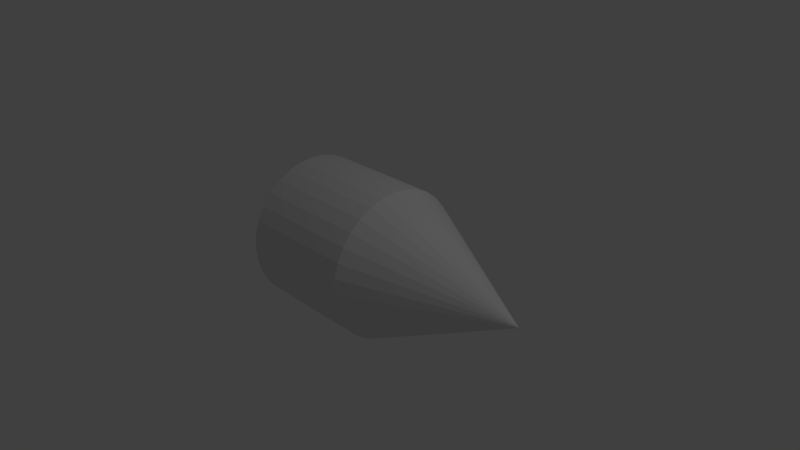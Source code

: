 # Source: projectile.blend  (saved by Blender 2.75.0; exported with 4.5.12 LTS)
import bpy
from mathutils import Matrix  # noqa: F401  (used for matrix-valued properties, if any)

bpy.ops.wm.read_factory_settings(use_empty=True)
scene = bpy.context.scene
scene.name = 'Scene'

# ---- collections
col_collection_1 = bpy.data.collections.new('Collection 1'); scene.collection.children.link(col_collection_1)

# ---- world
world_world = bpy.data.worlds.new('World'); scene.world = world_world
world_world.color = (0.05088, 0.05088, 0.05088)
world_world.use_sun_shadow = False
world_world.sun_shadow_jitter_overblur = 0.0
world_world.cycles.sampling_method = 'MANUAL'
world_world.cycles.sample_map_resolution = 256

# ---- cameras
cam_camera = bpy.data.cameras.new('Camera')
cam_camera.clip_end = 100.0
cam_camera.lens = 35.0
cam_camera.sensor_width = 32.0
cam_camera.sensor_height = 18.0
cam_camera.ortho_scale = 7.314
cam_camera.dof.focus_distance = 0.0
cam_camera.dof.aperture_fstop = 128.0

# ---- lights
light_lamp = bpy.data.lights.new('Lamp', 'POINT')
light_lamp.transmission_factor = 0.0
light_lamp.cutoff_distance = 30.0
light_lamp.energy = 100.0
light_lamp.shadow_buffer_clip_start = 1.001
light_lamp.shadow_soft_size = 0.1
light_lamp.shadow_maximum_resolution = 0.006
light_lamp.use_absolute_resolution = True
light_lamp.cycles.use_multiple_importance_sampling = False

# ---- meshes
me_cone = bpy.data.meshes.new('Cone')
me_cone.from_pydata([(-4.133e-08, 1.0, 0.4118), (0.1951, 0.9808, 0.4118), (0.3827, 0.9239, 0.4118), (0.5556, 0.8315, 0.4118), (0.7071, 0.7071, 0.4118), (0.8315, 0.5556, 0.4118), (0.9239, 0.3827, 0.4118), (0.9808, 0.1951, 0.4118), (1.0, -2.345e-09, 0.4118), (-4.133e-08, -2.345e-09, 2.412), (0.9808, -0.1951, 0.4118), (0.9239, -0.3827, 0.4118), (0.8315, -0.5556, 0.4118), (0.7071, -0.7071, 0.4118), (0.5556, -0.8315, 0.4118), (0.3827, -0.9239, 0.4118), (0.1951, -0.9808, 0.4118), (-3.99e-07, -1.0, 0.4118), (-0.1951, -0.9808, 0.4118), (-0.3827, -0.9239, 0.4118), (-0.5556, -0.8315, 0.4118), (-0.7071, -0.7071, 0.4118), (-0.8315, -0.5556, 0.4118), (-0.9239, -0.3827, 0.4118), (-0.9808, -0.1951, 0.4118), (-1.0, 9.513e-07, 0.4118), (-0.9808, 0.1951, 0.4118), (-0.9239, 0.3827, 0.4118), (-0.8315, 0.5556, 0.4118), (-0.7071, 0.7071, 0.4118), (-0.5556, 0.8315, 0.4118), (-0.3827, 0.9239, 0.4118), (-0.1951, 0.9808, 0.4118), (4.808e-08, 1.0, -1.184), (0.1951, 0.9808, -1.184), (0.3827, 0.9239, -1.184), (0.5556, 0.8315, -1.184), (0.7071, 0.7071, -1.184), (0.8315, 0.5556, -1.184), (0.9239, 0.3827, -1.184), (0.9808, 0.1951, -1.184), (1.0, -2.345e-09, -1.184), (0.9808, -0.1951, -1.184), (0.9239, -0.3827, -1.184), (0.8315, -0.5556, -1.184), (0.7071, -0.7071, -1.184), (0.5556, -0.8315, -1.184), (0.3827, -0.9239, -1.184), (0.1951, -0.9808, -1.184), (-3.096e-07, -1.0, -1.184), (-0.1951, -0.9808, -1.184), (-0.3827, -0.9239, -1.184), (-0.5556, -0.8315, -1.184), (-0.7071, -0.7071, -1.184), (-0.8315, -0.5556, -1.184), (-0.9239, -0.3827, -1.184), (-0.9808, -0.1951, -1.184), (-1.0, 9.513e-07, -1.184), (-0.9808, 0.1951, -1.184), (-0.9239, 0.3827, -1.184), (-0.8315, 0.5556, -1.184), (-0.7071, 0.7071, -1.184), (-0.5556, 0.8315, -1.184), (-0.3827, 0.9239, -1.184), (-0.1951, 0.9808, -1.184), (-4.133e-08, 1.0, 0.4118), (-4.133e-08, 1.0, 0.4118), (-4.133e-08, 1.0, 0.4118), (0.1951, 0.9808, 0.4118), (0.1951, 0.9808, 0.4118), (0.1951, 0.9808, 0.4118), (-4.133e-08, -2.345e-09, 2.412), (-4.133e-08, -2.345e-09, 2.412), (-4.133e-08, -2.345e-09, 2.412), (-4.133e-08, -2.345e-09, 2.412), (-4.133e-08, -2.345e-09, 2.412), (-4.133e-08, -2.345e-09, 2.412), (-4.133e-08, -2.345e-09, 2.412), (-4.133e-08, -2.345e-09, 2.412), (-4.133e-08, -2.345e-09, 2.412), (-4.133e-08, -2.345e-09, 2.412), (-4.133e-08, -2.345e-09, 2.412), (-4.133e-08, -2.345e-09, 2.412), (-4.133e-08, -2.345e-09, 2.412), (-4.133e-08, -2.345e-09, 2.412), (-4.133e-08, -2.345e-09, 2.412), (-4.133e-08, -2.345e-09, 2.412), (-4.133e-08, -2.345e-09, 2.412), (-4.133e-08, -2.345e-09, 2.412), (-4.133e-08, -2.345e-09, 2.412), (-4.133e-08, -2.345e-09, 2.412), (-4.133e-08, -2.345e-09, 2.412), (-4.133e-08, -2.345e-09, 2.412), (-4.133e-08, -2.345e-09, 2.412), (-4.133e-08, -2.345e-09, 2.412), (-4.133e-08, -2.345e-09, 2.412), (-4.133e-08, -2.345e-09, 2.412), (-4.133e-08, -2.345e-09, 2.412), (-4.133e-08, -2.345e-09, 2.412), (-4.133e-08, -2.345e-09, 2.412), (-4.133e-08, -2.345e-09, 2.412), (-4.133e-08, -2.345e-09, 2.412), (0.3827, 0.9239, 0.4118), (0.3827, 0.9239, 0.4118), (0.3827, 0.9239, 0.4118), (0.5556, 0.8315, 0.4118), (0.5556, 0.8315, 0.4118), (0.5556, 0.8315, 0.4118), (-0.1951, 0.9808, 0.4118), (-0.1951, 0.9808, 0.4118), (-0.1951, 0.9808, 0.4118), (0.7071, 0.7071, 0.4118), (0.7071, 0.7071, 0.4118), (0.7071, 0.7071, 0.4118), (-0.3827, 0.9239, 0.4118), (-0.3827, 0.9239, 0.4118), (-0.3827, 0.9239, 0.4118), (0.8315, 0.5556, 0.4118), (0.8315, 0.5556, 0.4118), (0.8315, 0.5556, 0.4118), (-0.5556, 0.8315, 0.4118), (-0.5556, 0.8315, 0.4118), (-0.5556, 0.8315, 0.4118), (0.9239, 0.3827, 0.4118), (0.9239, 0.3827, 0.4118), (0.9239, 0.3827, 0.4118), (-0.7071, 0.7071, 0.4118), (-0.7071, 0.7071, 0.4118), (-0.7071, 0.7071, 0.4118), (0.9808, 0.1951, 0.4118), (0.9808, 0.1951, 0.4118), (0.9808, 0.1951, 0.4118), (-0.8315, 0.5556, 0.4118), (-0.8315, 0.5556, 0.4118), (-0.8315, 0.5556, 0.4118), (1.0, -2.345e-09, 0.4118), (1.0, -2.345e-09, 0.4118), (1.0, -2.345e-09, 0.4118), (-0.9239, 0.3827, 0.4118), (-0.9239, 0.3827, 0.4118), (-0.9239, 0.3827, 0.4118), (0.9808, -0.1951, 0.4118), (0.9808, -0.1951, 0.4118), (0.9808, -0.1951, 0.4118), (-0.9808, 0.1951, 0.4118), (-0.9808, 0.1951, 0.4118), (-0.9808, 0.1951, 0.4118), (0.9239, -0.3827, 0.4118), (0.9239, -0.3827, 0.4118), (0.9239, -0.3827, 0.4118), (-1.0, 9.513e-07, 0.4118), (-1.0, 9.513e-07, 0.4118), (-1.0, 9.513e-07, 0.4118), (0.8315, -0.5556, 0.4118), (0.8315, -0.5556, 0.4118), (0.8315, -0.5556, 0.4118), (-0.9808, -0.1951, 0.4118), (-0.9808, -0.1951, 0.4118), (-0.9808, -0.1951, 0.4118), (0.7071, -0.7071, 0.4118), (0.7071, -0.7071, 0.4118), (0.7071, -0.7071, 0.4118), (-0.9239, -0.3827, 0.4118), (-0.9239, -0.3827, 0.4118), (-0.9239, -0.3827, 0.4118), (0.5556, -0.8315, 0.4118), (0.5556, -0.8315, 0.4118), (0.5556, -0.8315, 0.4118), (-0.8315, -0.5556, 0.4118), (-0.8315, -0.5556, 0.4118), (-0.8315, -0.5556, 0.4118), (0.3827, -0.9239, 0.4118), (0.3827, -0.9239, 0.4118), (0.3827, -0.9239, 0.4118), (-0.7071, -0.7071, 0.4118), (-0.7071, -0.7071, 0.4118), (-0.7071, -0.7071, 0.4118), (0.1951, -0.9808, 0.4118), (0.1951, -0.9808, 0.4118), (0.1951, -0.9808, 0.4118), (-0.5556, -0.8315, 0.4118), (-0.5556, -0.8315, 0.4118), (-0.5556, -0.8315, 0.4118), (-3.99e-07, -1.0, 0.4118), (-3.99e-07, -1.0, 0.4118), (-3.99e-07, -1.0, 0.4118), (-0.3827, -0.9239, 0.4118), (-0.3827, -0.9239, 0.4118), (-0.3827, -0.9239, 0.4118), (-0.1951, -0.9808, 0.4118), (-0.1951, -0.9808, 0.4118), (-0.1951, -0.9808, 0.4118), (4.808e-08, 1.0, -1.184), (4.808e-08, 1.0, -1.184), (0.1951, 0.9808, -1.184), (0.1951, 0.9808, -1.184), (0.3827, 0.9239, -1.184), (0.3827, 0.9239, -1.184), (0.5556, 0.8315, -1.184), (0.5556, 0.8315, -1.184), (0.7071, 0.7071, -1.184), (0.7071, 0.7071, -1.184), (0.8315, 0.5556, -1.184), (0.8315, 0.5556, -1.184), (0.9239, 0.3827, -1.184), (0.9239, 0.3827, -1.184), (0.9808, 0.1951, -1.184), (0.9808, 0.1951, -1.184), (1.0, -2.345e-09, -1.184), (1.0, -2.345e-09, -1.184), (0.9808, -0.1951, -1.184), (0.9808, -0.1951, -1.184), (0.9239, -0.3827, -1.184), (0.9239, -0.3827, -1.184), (0.8315, -0.5556, -1.184), (0.8315, -0.5556, -1.184), (0.7071, -0.7071, -1.184), (0.7071, -0.7071, -1.184), (0.5556, -0.8315, -1.184), (0.5556, -0.8315, -1.184), (0.3827, -0.9239, -1.184), (0.3827, -0.9239, -1.184), (0.1951, -0.9808, -1.184), (0.1951, -0.9808, -1.184), (-3.096e-07, -1.0, -1.184), (-3.096e-07, -1.0, -1.184), (-0.1951, -0.9808, -1.184), (-0.1951, -0.9808, -1.184), (-0.3827, -0.9239, -1.184), (-0.3827, -0.9239, -1.184), (-0.5556, -0.8315, -1.184), (-0.5556, -0.8315, -1.184), (-0.7071, -0.7071, -1.184), (-0.7071, -0.7071, -1.184), (-0.8315, -0.5556, -1.184), (-0.8315, -0.5556, -1.184), (-0.9239, -0.3827, -1.184), (-0.9239, -0.3827, -1.184), (-0.9808, -0.1951, -1.184), (-0.9808, -0.1951, -1.184), (-1.0, 9.513e-07, -1.184), (-1.0, 9.513e-07, -1.184), (-0.9808, 0.1951, -1.184), (-0.9808, 0.1951, -1.184), (-0.9239, 0.3827, -1.184), (-0.9239, 0.3827, -1.184), (-0.8315, 0.5556, -1.184), (-0.8315, 0.5556, -1.184), (-0.7071, 0.7071, -1.184), (-0.7071, 0.7071, -1.184), (-0.5556, 0.8315, -1.184), (-0.5556, 0.8315, -1.184), (-0.3827, 0.9239, -1.184), (-0.3827, 0.9239, -1.184), (-0.1951, 0.9808, -1.184), (-0.1951, 0.9808, -1.184)], [], [(114, 73, 108), (65, 72, 68), (120, 74, 115), (126, 75, 121), (132, 76, 127), (138, 78, 133), (144, 79, 139), (150, 80, 145), (156, 81, 151), (162, 82, 157), (168, 83, 163), (174, 84, 169), (180, 85, 175), (186, 86, 181), (190, 87, 187), (184, 88, 189), (178, 89, 183), (172, 90, 177), (166, 91, 171), (160, 92, 165), (154, 93, 159), (148, 94, 153), (142, 95, 147), (136, 77, 141), (130, 96, 135), (124, 97, 129), (118, 98, 123), (112, 99, 117), (106, 100, 111), (102, 71, 105), (109, 101, 66), (69, 9, 103), (170, 164, 236, 235), (192, 194, 196, 198, 200, 202, 204, 206, 208, 210, 212, 214, 216, 218, 220, 222, 224, 226, 228, 230, 232, 234, 237, 238, 240, 242, 244, 246, 248, 250, 252, 254), (128, 122, 251, 249), (137, 143, 211, 209), (104, 107, 199, 197), (179, 185, 225, 223), (23, 158, 239, 55), (30, 116, 253, 62), (10, 149, 213, 42), (3, 113, 201, 36), (17, 191, 227, 49), (24, 152, 241, 56), (31, 110, 255, 63), (11, 155, 215, 43), (4, 119, 203, 37), (18, 188, 229, 50), (32, 67, 193, 64), (25, 146, 243, 57), (12, 161, 217, 44), (5, 125, 205, 38), (19, 182, 231, 51), (26, 140, 245, 58), (13, 167, 219, 45), (6, 131, 207, 39), (20, 176, 233, 52), (0, 70, 195, 33), (27, 134, 247, 59), (14, 173, 221, 46), (7, 8, 41, 40), (21, 22, 54, 53), (28, 29, 61, 60), (1, 2, 35, 34), (15, 16, 48, 47)])
me_cone.use_remesh_preserve_volume = False
me_cone.use_remesh_preserve_attributes = False
me_cone.use_mirror_vertex_groups = False
me_cone.update()

# ---- objects
ob_cone = bpy.data.objects.new('Cone', me_cone)
ob_lamp = bpy.data.objects.new('Lamp', light_lamp)
ob_camera = bpy.data.objects.new('Camera', cam_camera)

# ---- transforms, parenting, visibility, modifiers, constraints
ob_cone.location = (0.0, 0.0, 0.0)
ob_cone.rotation_euler = (0.0, 1.571, 0.0)
ob_cone.lineart.crease_threshold = 0.0
ob_lamp.location = (4.076, 1.005, 5.904)
ob_lamp.rotation_euler = (0.6503, 0.05522, 1.866)
ob_lamp.lock_rotations_4d = False
ob_lamp.empty_display_type = 'ARROWS'
ob_lamp.color = (0.0, 0.0, 0.0, 0.0)
ob_lamp.lineart.crease_threshold = 0.0
ob_camera.location = (7.481, -6.508, 5.344)
ob_camera.rotation_euler = (1.109, 0.01082, 0.8149)
ob_camera.lock_rotations_4d = False
ob_camera.empty_display_type = 'ARROWS'
ob_camera.color = (0.0, 0.0, 0.0, 0.0)
ob_camera.display_type = 'WIRE'
ob_camera.lineart.crease_threshold = 0.0

# ---- collection membership
col_collection_1.objects.link(ob_cone)
col_collection_1.objects.link(ob_lamp)
col_collection_1.objects.link(ob_camera)

# ---- scene / render settings (as saved in the file)
scene.camera = ob_camera
scene.frame_start = 1; scene.frame_end = 250; scene.frame_set(0)
scene.render.engine = 'BLENDER_EEVEE_NEXT'
scene.render.resolution_percentage = 50
scene.render.dither_intensity = 0.0
scene.cycles.use_denoising = False
scene.cycles.samples = 10
scene.cycles.sampling_pattern = 'TABULATED_SOBOL'
scene.cycles.light_sampling_threshold = 0.0
scene.cycles.use_adaptive_sampling = False
scene.cycles.use_light_tree = False
scene.cycles.blur_glossy = 0.0
scene.cycles.pixel_filter_type = 'GAUSSIAN'
scene.cycles.sample_clamp_indirect = 0.0
scene.view_settings.view_transform = 'Standard'
bpy.context.view_layer.update()
